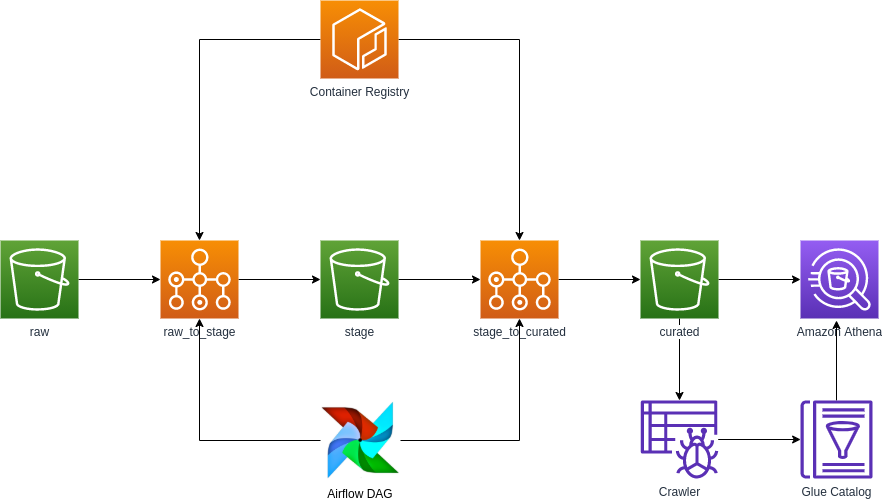

The diagram above was exported from draw.io. Its source (the exported page's mxGraphModel, read from the mxfile embedded in the PNG):
<mxGraphModel dx="1362" dy="865" grid="1" gridSize="10" guides="1" tooltips="1" connect="1" arrows="1" fold="1" page="1" pageScale="1" pageWidth="1169" pageHeight="827" math="0" shadow="0">
  <root>
    <mxCell id="0" />
    <mxCell id="1" parent="0" />
    <mxCell id="Y8sqW6oMaX6_MvU0vWmN-22" style="edgeStyle=orthogonalEdgeStyle;rounded=0;orthogonalLoop=1;jettySize=auto;html=1;" edge="1" parent="1" source="UEzPUAAOIrF-is8g5C7q-116" target="Y8sqW6oMaX6_MvU0vWmN-8">
      <mxGeometry relative="1" as="geometry" />
    </mxCell>
    <mxCell id="UEzPUAAOIrF-is8g5C7q-116" value="raw" style="outlineConnect=0;fontColor=#232F3E;gradientColor=#60A337;gradientDirection=north;fillColor=#277116;strokeColor=#ffffff;dashed=0;verticalLabelPosition=bottom;verticalAlign=top;align=center;html=1;fontSize=12;fontStyle=0;aspect=fixed;shape=mxgraph.aws4.resourceIcon;resIcon=mxgraph.aws4.s3;labelBackgroundColor=#ffffff;" parent="1" vertex="1">
      <mxGeometry x="40.00000000000023" y="320" width="78" height="78" as="geometry" />
    </mxCell>
    <mxCell id="UEzPUAAOIrF-is8g5C7q-118" value="Amazon Athena" style="outlineConnect=0;fontColor=#232F3E;gradientColor=#945DF2;gradientDirection=north;fillColor=#5A30B5;strokeColor=#ffffff;dashed=0;verticalLabelPosition=bottom;verticalAlign=top;align=center;html=1;fontSize=12;fontStyle=0;aspect=fixed;shape=mxgraph.aws4.resourceIcon;resIcon=mxgraph.aws4.athena;labelBackgroundColor=#ffffff;" parent="1" vertex="1">
      <mxGeometry x="840" y="320" width="78" height="78" as="geometry" />
    </mxCell>
    <mxCell id="Y8sqW6oMaX6_MvU0vWmN-23" style="edgeStyle=orthogonalEdgeStyle;rounded=0;orthogonalLoop=1;jettySize=auto;html=1;" edge="1" parent="1" source="Y8sqW6oMaX6_MvU0vWmN-1" target="Y8sqW6oMaX6_MvU0vWmN-9">
      <mxGeometry relative="1" as="geometry" />
    </mxCell>
    <mxCell id="Y8sqW6oMaX6_MvU0vWmN-1" value="stage" style="outlineConnect=0;fontColor=#232F3E;gradientColor=#60A337;gradientDirection=north;fillColor=#277116;strokeColor=#ffffff;dashed=0;verticalLabelPosition=bottom;verticalAlign=top;align=center;html=1;fontSize=12;fontStyle=0;aspect=fixed;shape=mxgraph.aws4.resourceIcon;resIcon=mxgraph.aws4.s3;labelBackgroundColor=#ffffff;" vertex="1" parent="1">
      <mxGeometry x="360.0000000000002" y="320" width="78" height="78" as="geometry" />
    </mxCell>
    <mxCell id="Y8sqW6oMaX6_MvU0vWmN-18" style="edgeStyle=orthogonalEdgeStyle;rounded=0;orthogonalLoop=1;jettySize=auto;html=1;" edge="1" parent="1" source="Y8sqW6oMaX6_MvU0vWmN-2" target="Y8sqW6oMaX6_MvU0vWmN-17">
      <mxGeometry relative="1" as="geometry" />
    </mxCell>
    <mxCell id="Y8sqW6oMaX6_MvU0vWmN-21" style="edgeStyle=orthogonalEdgeStyle;rounded=0;orthogonalLoop=1;jettySize=auto;html=1;" edge="1" parent="1" source="Y8sqW6oMaX6_MvU0vWmN-2" target="UEzPUAAOIrF-is8g5C7q-118">
      <mxGeometry relative="1" as="geometry" />
    </mxCell>
    <mxCell id="Y8sqW6oMaX6_MvU0vWmN-2" value="curated" style="outlineConnect=0;fontColor=#232F3E;gradientColor=#60A337;gradientDirection=north;fillColor=#277116;strokeColor=#ffffff;dashed=0;verticalLabelPosition=bottom;verticalAlign=top;align=center;html=1;fontSize=12;fontStyle=0;aspect=fixed;shape=mxgraph.aws4.resourceIcon;resIcon=mxgraph.aws4.s3;labelBackgroundColor=#ffffff;" vertex="1" parent="1">
      <mxGeometry x="680.0000000000002" y="320" width="78" height="78" as="geometry" />
    </mxCell>
    <mxCell id="Y8sqW6oMaX6_MvU0vWmN-10" style="edgeStyle=orthogonalEdgeStyle;rounded=0;orthogonalLoop=1;jettySize=auto;html=1;entryX=0.5;entryY=0;entryDx=0;entryDy=0;entryPerimeter=0;" edge="1" parent="1" source="Y8sqW6oMaX6_MvU0vWmN-6" target="Y8sqW6oMaX6_MvU0vWmN-8">
      <mxGeometry relative="1" as="geometry" />
    </mxCell>
    <mxCell id="Y8sqW6oMaX6_MvU0vWmN-11" style="edgeStyle=orthogonalEdgeStyle;rounded=0;orthogonalLoop=1;jettySize=auto;html=1;" edge="1" parent="1" source="Y8sqW6oMaX6_MvU0vWmN-6" target="Y8sqW6oMaX6_MvU0vWmN-9">
      <mxGeometry relative="1" as="geometry" />
    </mxCell>
    <mxCell id="Y8sqW6oMaX6_MvU0vWmN-6" value="Container Registry" style="points=[[0,0,0],[0.25,0,0],[0.5,0,0],[0.75,0,0],[1,0,0],[0,1,0],[0.25,1,0],[0.5,1,0],[0.75,1,0],[1,1,0],[0,0.25,0],[0,0.5,0],[0,0.75,0],[1,0.25,0],[1,0.5,0],[1,0.75,0]];outlineConnect=0;fontColor=#232F3E;gradientColor=#F78E04;gradientDirection=north;fillColor=#D05C17;strokeColor=#ffffff;dashed=0;verticalLabelPosition=bottom;verticalAlign=top;align=center;html=1;fontSize=12;fontStyle=0;aspect=fixed;shape=mxgraph.aws4.resourceIcon;resIcon=mxgraph.aws4.ecr;" vertex="1" parent="1">
      <mxGeometry x="360" y="80" width="78" height="78" as="geometry" />
    </mxCell>
    <mxCell id="Y8sqW6oMaX6_MvU0vWmN-13" style="edgeStyle=orthogonalEdgeStyle;rounded=0;orthogonalLoop=1;jettySize=auto;html=1;" edge="1" parent="1" source="Y8sqW6oMaX6_MvU0vWmN-8" target="Y8sqW6oMaX6_MvU0vWmN-1">
      <mxGeometry relative="1" as="geometry" />
    </mxCell>
    <mxCell id="Y8sqW6oMaX6_MvU0vWmN-8" value="raw_to_stage" style="points=[[0,0,0],[0.25,0,0],[0.5,0,0],[0.75,0,0],[1,0,0],[0,1,0],[0.25,1,0],[0.5,1,0],[0.75,1,0],[1,1,0],[0,0.25,0],[0,0.5,0],[0,0.75,0],[1,0.25,0],[1,0.5,0],[1,0.75,0]];outlineConnect=0;fontColor=#232F3E;gradientColor=#F78E04;gradientDirection=north;fillColor=#D05C17;strokeColor=#ffffff;dashed=0;verticalLabelPosition=bottom;verticalAlign=top;align=center;html=1;fontSize=12;fontStyle=0;aspect=fixed;shape=mxgraph.aws4.resourceIcon;resIcon=mxgraph.aws4.batch;" vertex="1" parent="1">
      <mxGeometry x="200" y="320" width="78" height="78" as="geometry" />
    </mxCell>
    <mxCell id="Y8sqW6oMaX6_MvU0vWmN-15" style="edgeStyle=orthogonalEdgeStyle;rounded=0;orthogonalLoop=1;jettySize=auto;html=1;" edge="1" parent="1" source="Y8sqW6oMaX6_MvU0vWmN-9">
      <mxGeometry relative="1" as="geometry">
        <mxPoint x="680" y="359" as="targetPoint" />
      </mxGeometry>
    </mxCell>
    <mxCell id="Y8sqW6oMaX6_MvU0vWmN-9" value="stage_to_curated" style="points=[[0,0,0],[0.25,0,0],[0.5,0,0],[0.75,0,0],[1,0,0],[0,1,0],[0.25,1,0],[0.5,1,0],[0.75,1,0],[1,1,0],[0,0.25,0],[0,0.5,0],[0,0.75,0],[1,0.25,0],[1,0.5,0],[1,0.75,0]];outlineConnect=0;fontColor=#232F3E;gradientColor=#F78E04;gradientDirection=north;fillColor=#D05C17;strokeColor=#ffffff;dashed=0;verticalLabelPosition=bottom;verticalAlign=top;align=center;html=1;fontSize=12;fontStyle=0;aspect=fixed;shape=mxgraph.aws4.resourceIcon;resIcon=mxgraph.aws4.batch;" vertex="1" parent="1">
      <mxGeometry x="520" y="320" width="78" height="78" as="geometry" />
    </mxCell>
    <mxCell id="Y8sqW6oMaX6_MvU0vWmN-20" style="edgeStyle=orthogonalEdgeStyle;rounded=0;orthogonalLoop=1;jettySize=auto;html=1;" edge="1" parent="1" source="Y8sqW6oMaX6_MvU0vWmN-16">
      <mxGeometry relative="1" as="geometry">
        <mxPoint x="876" y="400" as="targetPoint" />
      </mxGeometry>
    </mxCell>
    <mxCell id="Y8sqW6oMaX6_MvU0vWmN-16" value="Glue Catalog" style="outlineConnect=0;fontColor=#232F3E;gradientColor=none;fillColor=#5A30B5;strokeColor=none;dashed=0;verticalLabelPosition=bottom;verticalAlign=top;align=center;html=1;fontSize=12;fontStyle=0;aspect=fixed;pointerEvents=1;shape=mxgraph.aws4.glue_data_catalog;" vertex="1" parent="1">
      <mxGeometry x="840" y="480" width="72" height="78" as="geometry" />
    </mxCell>
    <mxCell id="Y8sqW6oMaX6_MvU0vWmN-19" style="edgeStyle=orthogonalEdgeStyle;rounded=0;orthogonalLoop=1;jettySize=auto;html=1;" edge="1" parent="1" source="Y8sqW6oMaX6_MvU0vWmN-17" target="Y8sqW6oMaX6_MvU0vWmN-16">
      <mxGeometry relative="1" as="geometry" />
    </mxCell>
    <mxCell id="Y8sqW6oMaX6_MvU0vWmN-17" value="Crawler" style="outlineConnect=0;fontColor=#232F3E;gradientColor=none;fillColor=#5A30B5;strokeColor=none;dashed=0;verticalLabelPosition=bottom;verticalAlign=top;align=center;html=1;fontSize=12;fontStyle=0;aspect=fixed;pointerEvents=1;shape=mxgraph.aws4.glue_crawlers;" vertex="1" parent="1">
      <mxGeometry x="680" y="480" width="78" height="78" as="geometry" />
    </mxCell>
    <mxCell id="Y8sqW6oMaX6_MvU0vWmN-25" style="edgeStyle=orthogonalEdgeStyle;rounded=0;orthogonalLoop=1;jettySize=auto;html=1;entryX=0.5;entryY=1;entryDx=0;entryDy=0;entryPerimeter=0;" edge="1" parent="1" source="Y8sqW6oMaX6_MvU0vWmN-24" target="Y8sqW6oMaX6_MvU0vWmN-8">
      <mxGeometry relative="1" as="geometry" />
    </mxCell>
    <mxCell id="Y8sqW6oMaX6_MvU0vWmN-26" style="edgeStyle=orthogonalEdgeStyle;rounded=0;orthogonalLoop=1;jettySize=auto;html=1;entryX=0.5;entryY=1;entryDx=0;entryDy=0;entryPerimeter=0;" edge="1" parent="1" source="Y8sqW6oMaX6_MvU0vWmN-24" target="Y8sqW6oMaX6_MvU0vWmN-9">
      <mxGeometry relative="1" as="geometry" />
    </mxCell>
    <mxCell id="Y8sqW6oMaX6_MvU0vWmN-24" value="Airflow DAG" style="shape=image;imageAspect=0;aspect=fixed;verticalLabelPosition=bottom;verticalAlign=top;image=https://miro.medium.com/max/2400/1*6jjSw8IqGbsPZp7L_43YyQ.png;" vertex="1" parent="1">
      <mxGeometry x="360" y="480" width="80" height="80" as="geometry" />
    </mxCell>
  </root>
</mxGraphModel>